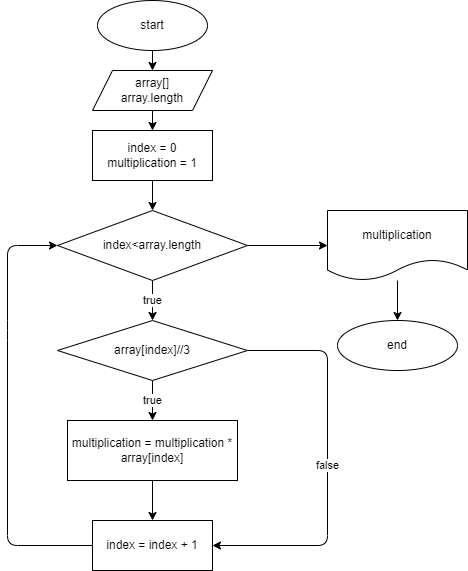

The diagram above was exported from draw.io. Its source (the exported page's mxGraphModel, read from the mxfile embedded in the PNG):
<mxGraphModel dx="788" dy="1531" grid="1" gridSize="10" guides="1" tooltips="1" connect="1" arrows="1" fold="1" page="1" pageScale="1" pageWidth="850" pageHeight="1100" math="0" shadow="0">
  <root>
    <mxCell id="0" />
    <mxCell id="1" parent="0" />
    <mxCell id="4" value="" style="edgeStyle=none;html=1;" edge="1" parent="1" source="2" target="3">
      <mxGeometry relative="1" as="geometry" />
    </mxCell>
    <mxCell id="2" value="start" style="ellipse;whiteSpace=wrap;html=1;" vertex="1" parent="1">
      <mxGeometry x="130" y="-410" width="110" height="50" as="geometry" />
    </mxCell>
    <mxCell id="6" value="" style="edgeStyle=none;html=1;" edge="1" parent="1" source="3" target="5">
      <mxGeometry relative="1" as="geometry" />
    </mxCell>
    <mxCell id="3" value="array[]&lt;br&gt;array.length" style="shape=parallelogram;perimeter=parallelogramPerimeter;whiteSpace=wrap;html=1;fixedSize=1;" vertex="1" parent="1">
      <mxGeometry x="125" y="-340" width="120" height="40" as="geometry" />
    </mxCell>
    <mxCell id="8" value="" style="edgeStyle=none;html=1;" edge="1" parent="1" source="5" target="7">
      <mxGeometry relative="1" as="geometry" />
    </mxCell>
    <mxCell id="5" value="index = 0&lt;br&gt;multiplication = 1" style="whiteSpace=wrap;html=1;" vertex="1" parent="1">
      <mxGeometry x="125" y="-280" width="120" height="50" as="geometry" />
    </mxCell>
    <mxCell id="10" value="true" style="edgeStyle=none;html=1;" edge="1" parent="1" source="7" target="9">
      <mxGeometry relative="1" as="geometry" />
    </mxCell>
    <mxCell id="19" value="" style="edgeStyle=none;html=1;" edge="1" parent="1" source="7" target="18">
      <mxGeometry relative="1" as="geometry" />
    </mxCell>
    <mxCell id="7" value="index&amp;lt;array.length" style="rhombus;whiteSpace=wrap;html=1;" vertex="1" parent="1">
      <mxGeometry x="90" y="-200" width="190" height="70" as="geometry" />
    </mxCell>
    <mxCell id="12" value="true" style="edgeStyle=none;html=1;" edge="1" parent="1" source="9" target="11">
      <mxGeometry relative="1" as="geometry" />
    </mxCell>
    <mxCell id="17" value="false" style="edgeStyle=none;html=1;entryX=1;entryY=0.5;entryDx=0;entryDy=0;" edge="1" parent="1" source="9" target="13">
      <mxGeometry relative="1" as="geometry">
        <Array as="points">
          <mxPoint x="360" y="-60" />
          <mxPoint x="360" y="135" />
        </Array>
      </mxGeometry>
    </mxCell>
    <mxCell id="9" value="array[index]//3" style="rhombus;whiteSpace=wrap;html=1;" vertex="1" parent="1">
      <mxGeometry x="90" y="-90" width="190" height="60" as="geometry" />
    </mxCell>
    <mxCell id="14" value="" style="edgeStyle=none;html=1;" edge="1" parent="1" source="11" target="13">
      <mxGeometry relative="1" as="geometry" />
    </mxCell>
    <mxCell id="11" value="multiplication = multiplication * array[index]" style="whiteSpace=wrap;html=1;" vertex="1" parent="1">
      <mxGeometry x="100" y="10" width="170" height="60" as="geometry" />
    </mxCell>
    <mxCell id="16" style="edgeStyle=none;html=1;entryX=0;entryY=0.5;entryDx=0;entryDy=0;" edge="1" parent="1" source="13" target="7">
      <mxGeometry relative="1" as="geometry">
        <Array as="points">
          <mxPoint x="40" y="135" />
          <mxPoint x="40" y="-80" />
          <mxPoint x="40" y="-165" />
        </Array>
      </mxGeometry>
    </mxCell>
    <mxCell id="13" value="index = index + 1" style="whiteSpace=wrap;html=1;" vertex="1" parent="1">
      <mxGeometry x="125" y="110" width="120" height="50" as="geometry" />
    </mxCell>
    <mxCell id="21" value="" style="edgeStyle=none;html=1;" edge="1" parent="1" source="18" target="20">
      <mxGeometry relative="1" as="geometry" />
    </mxCell>
    <mxCell id="18" value="multiplication" style="shape=document;whiteSpace=wrap;html=1;boundedLbl=1;" vertex="1" parent="1">
      <mxGeometry x="360" y="-200" width="140" height="70" as="geometry" />
    </mxCell>
    <mxCell id="20" value="end" style="ellipse;whiteSpace=wrap;html=1;" vertex="1" parent="1">
      <mxGeometry x="370" y="-90" width="120" height="50" as="geometry" />
    </mxCell>
  </root>
</mxGraphModel>